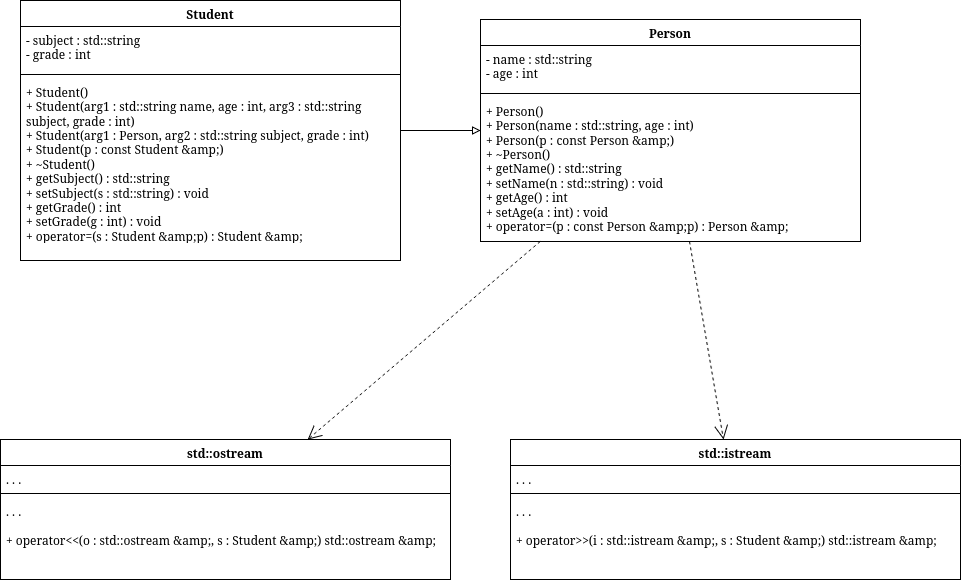

The diagram above was exported from draw.io. Its source (the exported page's mxGraphModel, read from the mxfile embedded in the PNG):
<mxGraphModel dx="367" dy="882" grid="1" gridSize="10" guides="1" tooltips="1" connect="1" arrows="1" fold="1" page="1" pageScale="1" pageWidth="850" pageHeight="1100" math="0" shadow="0">
  <root>
    <mxCell id="0" />
    <mxCell id="1" parent="0" />
    <mxCell id="I4f-HMu0oeISR-ydiqoO-72" parent="1" style="swimlane;fontStyle=1;align=center;verticalAlign=top;childLayout=stackLayout;horizontal=1;startSize=26;horizontalStack=0;resizeParent=1;resizeParentMax=0;resizeLast=0;collapsible=1;marginBottom=0;whiteSpace=wrap;html=1;" value="Student" vertex="1">
      <mxGeometry height="260" width="380" x="1550" y="1051" as="geometry" />
    </mxCell>
    <mxCell id="I4f-HMu0oeISR-ydiqoO-73" parent="I4f-HMu0oeISR-ydiqoO-72" style="text;strokeColor=none;fillColor=none;align=left;verticalAlign=top;spacingLeft=4;spacingRight=4;overflow=hidden;rotatable=0;points=[[0,0.5],[1,0.5]];portConstraint=eastwest;whiteSpace=wrap;html=1;" value="&lt;div&gt;- subject : std::string&lt;/div&gt;&lt;div&gt;- grade : int&lt;/div&gt;" vertex="1">
      <mxGeometry height="44" width="380" y="26" as="geometry" />
    </mxCell>
    <mxCell id="I4f-HMu0oeISR-ydiqoO-74" parent="I4f-HMu0oeISR-ydiqoO-72" style="line;strokeWidth=1;fillColor=none;align=left;verticalAlign=middle;spacingTop=-1;spacingLeft=3;spacingRight=3;rotatable=0;labelPosition=right;points=[];portConstraint=eastwest;strokeColor=inherit;" value="" vertex="1">
      <mxGeometry height="8" width="380" y="70" as="geometry" />
    </mxCell>
    <mxCell id="I4f-HMu0oeISR-ydiqoO-75" parent="I4f-HMu0oeISR-ydiqoO-72" style="text;strokeColor=none;fillColor=none;align=left;verticalAlign=top;spacingLeft=4;spacingRight=4;overflow=hidden;rotatable=0;points=[[0,0.5],[1,0.5]];portConstraint=eastwest;whiteSpace=wrap;html=1;" value="&lt;div&gt;+ Student()&lt;/div&gt;&lt;div&gt;+ Student(arg1 : std::string name, age : int, arg3 : std::string subject, grade : int)&lt;/div&gt;&lt;div&gt;+ Student(arg1 : Person, arg2 : std::string subject, grade : int)&lt;/div&gt;&lt;div&gt;+ Student(p : const Student &amp;amp;amp;)&lt;/div&gt;&lt;div&gt;+ ~Student()&lt;/div&gt;&lt;div&gt;+ getSubject() : std::string&lt;/div&gt;&lt;div&gt;+ setSubject(s : std::string) : void&lt;/div&gt;&lt;div&gt;+ getGrade() : int&lt;/div&gt;&lt;div&gt;+ setGrade(g : int) : void&lt;/div&gt;&lt;div&gt;+ operator=(s : Student &amp;amp;amp;p) : Student &amp;amp;amp;&lt;/div&gt;" vertex="1">
      <mxGeometry height="182" width="380" y="78" as="geometry" />
    </mxCell>
    <mxCell id="I4f-HMu0oeISR-ydiqoO-76" parent="1" style="swimlane;fontStyle=1;align=center;verticalAlign=top;childLayout=stackLayout;horizontal=1;startSize=26;horizontalStack=0;resizeParent=1;resizeParentMax=0;resizeLast=0;collapsible=1;marginBottom=0;whiteSpace=wrap;html=1;" value="std::ostream" vertex="1">
      <mxGeometry height="140" width="450" x="1530" y="1490" as="geometry" />
    </mxCell>
    <mxCell id="I4f-HMu0oeISR-ydiqoO-77" parent="I4f-HMu0oeISR-ydiqoO-76" style="text;strokeColor=none;fillColor=none;align=left;verticalAlign=top;spacingLeft=4;spacingRight=4;overflow=hidden;rotatable=0;points=[[0,0.5],[1,0.5]];portConstraint=eastwest;whiteSpace=wrap;html=1;" value="&lt;div&gt;. . .&lt;/div&gt;" vertex="1">
      <mxGeometry height="24" width="450" y="26" as="geometry" />
    </mxCell>
    <mxCell id="I4f-HMu0oeISR-ydiqoO-78" parent="I4f-HMu0oeISR-ydiqoO-76" style="line;strokeWidth=1;fillColor=none;align=left;verticalAlign=middle;spacingTop=-1;spacingLeft=3;spacingRight=3;rotatable=0;labelPosition=right;points=[];portConstraint=eastwest;strokeColor=inherit;" value="" vertex="1">
      <mxGeometry height="8" width="450" y="50" as="geometry" />
    </mxCell>
    <mxCell id="I4f-HMu0oeISR-ydiqoO-79" parent="I4f-HMu0oeISR-ydiqoO-76" style="text;strokeColor=none;fillColor=none;align=left;verticalAlign=top;spacingLeft=4;spacingRight=4;overflow=hidden;rotatable=0;points=[[0,0.5],[1,0.5]];portConstraint=eastwest;whiteSpace=wrap;html=1;" value="&lt;div&gt;. . .&lt;/div&gt;&lt;div&gt;&lt;br&gt;&lt;/div&gt;&lt;div&gt;+ operator&amp;lt;&amp;lt;(o : std::ostream &amp;amp;amp;, s : Student &amp;amp;amp;) std::ostream &amp;amp;amp;&lt;/div&gt;&lt;div&gt;&lt;br&gt;&lt;/div&gt;" vertex="1">
      <mxGeometry height="82" width="450" y="58" as="geometry" />
    </mxCell>
    <mxCell id="I4f-HMu0oeISR-ydiqoO-80" parent="1" style="swimlane;fontStyle=1;align=center;verticalAlign=top;childLayout=stackLayout;horizontal=1;startSize=26;horizontalStack=0;resizeParent=1;resizeParentMax=0;resizeLast=0;collapsible=1;marginBottom=0;whiteSpace=wrap;html=1;" value="std::istream" vertex="1">
      <mxGeometry height="140" width="450" x="2040" y="1490" as="geometry" />
    </mxCell>
    <mxCell id="I4f-HMu0oeISR-ydiqoO-81" parent="I4f-HMu0oeISR-ydiqoO-80" style="text;strokeColor=none;fillColor=none;align=left;verticalAlign=top;spacingLeft=4;spacingRight=4;overflow=hidden;rotatable=0;points=[[0,0.5],[1,0.5]];portConstraint=eastwest;whiteSpace=wrap;html=1;" value="&lt;div&gt;. . .&lt;/div&gt;" vertex="1">
      <mxGeometry height="24" width="450" y="26" as="geometry" />
    </mxCell>
    <mxCell id="I4f-HMu0oeISR-ydiqoO-82" parent="I4f-HMu0oeISR-ydiqoO-80" style="line;strokeWidth=1;fillColor=none;align=left;verticalAlign=middle;spacingTop=-1;spacingLeft=3;spacingRight=3;rotatable=0;labelPosition=right;points=[];portConstraint=eastwest;strokeColor=inherit;" value="" vertex="1">
      <mxGeometry height="8" width="450" y="50" as="geometry" />
    </mxCell>
    <mxCell id="I4f-HMu0oeISR-ydiqoO-83" parent="I4f-HMu0oeISR-ydiqoO-80" style="text;strokeColor=none;fillColor=none;align=left;verticalAlign=top;spacingLeft=4;spacingRight=4;overflow=hidden;rotatable=0;points=[[0,0.5],[1,0.5]];portConstraint=eastwest;whiteSpace=wrap;html=1;" value="&lt;div&gt;. . .&lt;/div&gt;&lt;div&gt;&lt;br&gt;&lt;/div&gt;&lt;div&gt;+ operator&amp;gt;&amp;gt;(i : std::istream &amp;amp;amp;, s : Student &amp;amp;amp;) std::istream &amp;amp;amp;&lt;/div&gt;&lt;div&gt;&lt;br&gt;&lt;/div&gt;" vertex="1">
      <mxGeometry height="82" width="450" y="58" as="geometry" />
    </mxCell>
    <mxCell id="I4f-HMu0oeISR-ydiqoO-84" parent="1" style="swimlane;fontStyle=1;align=center;verticalAlign=top;childLayout=stackLayout;horizontal=1;startSize=26;horizontalStack=0;resizeParent=1;resizeParentMax=0;resizeLast=0;collapsible=1;marginBottom=0;whiteSpace=wrap;html=1;" value="Person" vertex="1">
      <mxGeometry height="222" width="380" x="2010" y="1070" as="geometry" />
    </mxCell>
    <mxCell id="I4f-HMu0oeISR-ydiqoO-85" parent="I4f-HMu0oeISR-ydiqoO-84" style="text;strokeColor=none;fillColor=none;align=left;verticalAlign=top;spacingLeft=4;spacingRight=4;overflow=hidden;rotatable=0;points=[[0,0.5],[1,0.5]];portConstraint=eastwest;whiteSpace=wrap;html=1;" value="&lt;div&gt;- name : std::string&lt;/div&gt;&lt;div&gt;- age : int&lt;/div&gt;" vertex="1">
      <mxGeometry height="44" width="380" y="26" as="geometry" />
    </mxCell>
    <mxCell id="I4f-HMu0oeISR-ydiqoO-86" parent="I4f-HMu0oeISR-ydiqoO-84" style="line;strokeWidth=1;fillColor=none;align=left;verticalAlign=middle;spacingTop=-1;spacingLeft=3;spacingRight=3;rotatable=0;labelPosition=right;points=[];portConstraint=eastwest;strokeColor=inherit;" value="" vertex="1">
      <mxGeometry height="8" width="380" y="70" as="geometry" />
    </mxCell>
    <mxCell id="I4f-HMu0oeISR-ydiqoO-87" parent="I4f-HMu0oeISR-ydiqoO-84" style="text;strokeColor=none;fillColor=none;align=left;verticalAlign=top;spacingLeft=4;spacingRight=4;overflow=hidden;rotatable=0;points=[[0,0.5],[1,0.5]];portConstraint=eastwest;whiteSpace=wrap;html=1;" value="&lt;div&gt;+ Person()&lt;/div&gt;&lt;div&gt;+ Person(name : std::string, age : int)&lt;/div&gt;&lt;div&gt;+ Person(p : const Person &amp;amp;amp;)&lt;/div&gt;&lt;div&gt;+ ~Person()&lt;/div&gt;&lt;div&gt;+ getName() : std::string&lt;/div&gt;&lt;div&gt;+ setName(n : std::string) : void&lt;/div&gt;&lt;div&gt;+ getAge() : int&lt;/div&gt;&lt;div&gt;+ setAge(a : int) : void&lt;/div&gt;&lt;div&gt;+ operator=(p : const Person &amp;amp;amp;p) : Person &amp;amp;amp;&lt;/div&gt;" vertex="1">
      <mxGeometry height="144" width="380" y="78" as="geometry" />
    </mxCell>
    <mxCell id="I4f-HMu0oeISR-ydiqoO-88" edge="1" parent="1" source="I4f-HMu0oeISR-ydiqoO-84" style="endArrow=open;endSize=12;dashed=1;html=1;rounded=0;" target="I4f-HMu0oeISR-ydiqoO-76" value="">
      <mxGeometry relative="1" as="geometry" />
    </mxCell>
    <mxCell id="I4f-HMu0oeISR-ydiqoO-89" edge="1" parent="1" source="I4f-HMu0oeISR-ydiqoO-84" style="endArrow=open;endSize=12;dashed=1;html=1;rounded=0;" target="I4f-HMu0oeISR-ydiqoO-80" value="">
      <mxGeometry relative="1" as="geometry" />
    </mxCell>
    <mxCell id="I4f-HMu0oeISR-ydiqoO-90" edge="1" parent="1" source="I4f-HMu0oeISR-ydiqoO-72" style="endArrow=block;endFill=0;html=1;rounded=0;" target="I4f-HMu0oeISR-ydiqoO-84" value="">
      <mxGeometry relative="1" as="geometry" />
    </mxCell>
  </root>
</mxGraphModel>